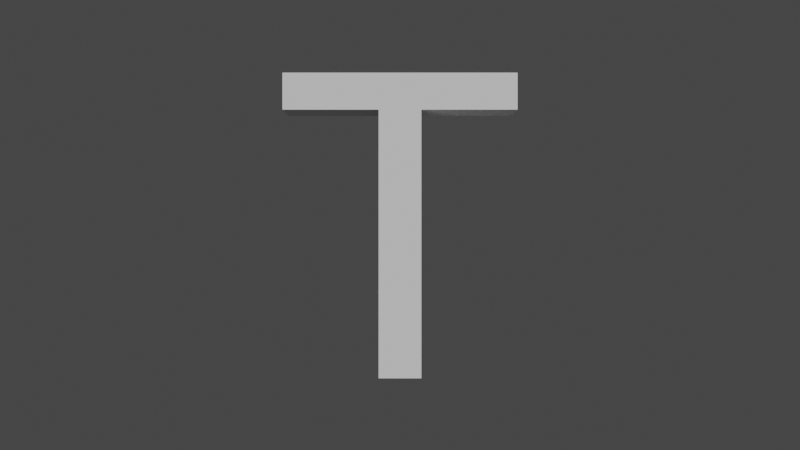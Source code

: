 # Source: t_uc-pbrt.blend  (saved by Blender 3.3.6; exported with 4.5.12 LTS)
import bpy
from mathutils import Matrix  # noqa: F401  (used for matrix-valued properties, if any)

bpy.ops.wm.read_factory_settings(use_empty=True)
scene = bpy.context.scene
scene.name = 'Scene'

# ---- collections
col_collection = bpy.data.collections.new('Collection'); scene.collection.children.link(col_collection)

# ---- world
world_world = bpy.data.worlds.new('World'); scene.world = world_world
world_world.use_nodes = True; world_world.node_tree.nodes.clear()
_N = world_world.node_tree.nodes; _L = world_world.node_tree.links
n0 = _N.new('ShaderNodeOutputWorld'); n0.name = 'World Output'; n0.location = (300, 300)
n1 = _N.new('ShaderNodeBackground'); n1.name = 'Background'; n1.location = (10, 300)
n1.inputs[0].default_value = (0.05088, 0.05088, 0.05088, 1.0)
_L.new(n1.outputs[0], n0.inputs[0])
n0.is_active_output = True
world_world.color = (0.05088, 0.05088, 0.05088)
world_world.use_sun_shadow = False
world_world.sun_shadow_jitter_overblur = 0.0

# ---- cameras
cam_camera = bpy.data.cameras.new('Camera')

# ---- meshes
me_t_uc = bpy.data.meshes.new('t_uc')
me_t_uc.from_pydata([(0.4631, 0.125, 1.204), (0.4631, 0.125, 1.058), (0.08428, 0.125, 1.058), (0.08428, 0.125, 1.247e-07), (-0.08427, 0.125, 1.247e-07), (-0.08427, 0.125, 1.058), (-0.4631, 0.125, 1.058), (-0.4631, 0.125, 1.204), (0.4631, 0.125, 1.204), (0.4631, 0.125, 1.058), (0.08428, 0.125, 1.058), (0.08428, 0.125, 1.247e-07), (-0.08427, 0.125, 1.247e-07), (-0.08427, 0.125, 1.058), (-0.4631, 0.125, 1.058), (-0.4631, 0.125, 1.204), (0.4631, 0.125, 1.204), (0.4631, 0.125, 1.058), (0.08428, 0.125, 1.058), (0.08428, 0.125, 1.247e-07), (-0.08427, 0.125, 1.247e-07), (-0.08427, 0.125, 1.058), (-0.4631, 0.125, 1.058), (-0.4631, 0.125, 1.204), (0.4631, 0.125, 1.204), (0.4631, 0.125, 1.058), (0.08428, 0.125, 1.058), (0.08428, 0.125, 1.247e-07), (-0.08427, 0.125, 1.247e-07), (-0.08427, 0.125, 1.058), (-0.4631, 0.125, 1.058), (-0.4631, 0.125, 1.204), (0.4631, 0.125, 1.204), (0.4631, 0.125, 1.058), (0.08428, 0.125, 1.058), (0.08428, 0.125, 1.247e-07), (-0.08427, 0.125, 1.247e-07), (-0.08427, 0.125, 1.058), (-0.4631, 0.125, 1.058), (-0.4631, 0.125, 1.204), (0.4631, -0.125, 1.204), (0.4631, -0.125, 1.058), (0.08428, -0.125, 1.058), (0.08428, -0.125, 1.137e-07), (-0.08427, -0.125, 1.137e-07), (-0.08427, -0.125, 1.058), (-0.4631, -0.125, 1.058), (-0.4631, -0.125, 1.204)], [], [(6, 7, 0), (6, 0, 1), (5, 6, 1), (4, 5, 2), (2, 5, 1), (4, 2, 3), (11, 10, 18, 19), (12, 11, 19, 20), (10, 9, 17, 18), (13, 12, 20, 21), (14, 13, 21, 22), (9, 8, 16, 17), (8, 15, 23, 16), (15, 14, 22, 23), (7, 6, 14, 15), (0, 7, 15, 8), (1, 0, 8, 9), (6, 5, 13, 14), (5, 4, 12, 13), (2, 1, 9, 10), (4, 3, 11, 12), (3, 2, 10, 11), (19, 18, 26, 27), (20, 19, 27, 28), (18, 17, 25, 26), (21, 20, 28, 29), (22, 21, 29, 30), (17, 16, 24, 25), (16, 23, 31, 24), (23, 22, 30, 31), (27, 26, 34, 35), (28, 27, 35, 36), (26, 25, 33, 34), (29, 28, 36, 37), (30, 29, 37, 38), (25, 24, 32, 33), (24, 31, 39, 32), (31, 30, 38, 39), (38, 37, 45, 46), (33, 32, 40, 41), (32, 39, 47, 40), (39, 38, 46, 47), (46, 40, 47), (46, 41, 40), (45, 41, 46), (44, 42, 45), (42, 41, 45), (44, 43, 42), (37, 36, 44, 45), (34, 33, 41, 42), (36, 35, 43, 44), (35, 34, 42, 43)])
_uv = me_t_uc.uv_layers.new(name='UVMap')
_uv.uv.foreach_set('vector', [0.8571, 0.0, 1.0, 0.0, 0.0, 0.0, 0.8571, 0.0, 0.0, 0.0, 0.1429, 0.0, 0.7143, 0.0, 0.8571, 0.0, 0.1429, 0.0, 0.5714, 0.0, 0.7143, 0.0, 0.2857, 0.0, 0.2857, 0.0, 0.7143, 0.0, 0.1429, 0.0, 0.5714, 0.0, 0.2857, 0.0, 0.4286, 0.0, 0.4286, 0.0, 0.2857, 0.0, 0.2857, 0.0, 0.4286, 0.0, 0.5714, 0.0, 0.4286, 0.0, 0.4286, 0.0, 0.5714, 0.0, 0.2857, 0.0, 0.1429, 0.0, 0.1429, 0.0, 0.2857, 0.0, 0.7143, 0.0, 0.5714, 0.0, 0.5714, 0.0, 0.7143, 0.0, 0.8571, 0.0, 0.7143, 0.0, 0.7143, 0.0, 0.8571, 0.0, 0.1429, 0.0, 0.0, 0.0, 0.0, 0.0, 0.1429, 0.0, 0.0, 0.0, 1.0, 0.0, 1.0, 0.0, 0.0, 0.0, 1.0, 0.0, 0.8571, 0.0, 0.8571, 0.0, 1.0, 0.0, 1.0, 0.0, 0.8571, 0.0, 0.8571, 0.0, 1.0, 0.0, 0.0, 0.0, 1.0, 0.0, 1.0, 0.0, 0.0, 0.0, 0.1429, 0.0, 0.0, 0.0, 0.0, 0.0, 0.1429, 0.0, 0.8571, 0.0, 0.7143, 0.0, 0.7143, 0.0, 0.8571, 0.0, 0.7143, 0.0, 0.5714, 0.0, 0.5714, 0.0, 0.7143, 0.0, 0.2857, 0.0, 0.1429, 0.0, 0.1429, 0.0, 0.2857, 0.0, 0.5714, 0.0, 0.4286, 0.0, 0.4286, 0.0, 0.5714, 0.0, 0.4286, 0.0, 0.2857, 0.0, 0.2857, 0.0, 0.4286, 0.0, 0.4286, 0.0, 0.2857, 0.0, 0.2857, 0.0, 0.4286, 0.0, 0.5714, 0.0, 0.4286, 0.0, 0.4286, 0.0, 0.5714, 0.0, 0.2857, 0.0, 0.1429, 0.0, 0.1429, 0.0, 0.2857, 0.0, 0.7143, 0.0, 0.5714, 0.0, 0.5714, 0.0, 0.7143, 0.0, 0.8571, 0.0, 0.7143, 0.0, 0.7143, 0.0, 0.8571, 0.0, 0.1429, 0.0, 0.0, 0.0, 0.0, 0.0, 0.1429, 0.0, 0.0, 0.0, 1.0, 0.0, 1.0, 0.0, 0.0, 0.0, 1.0, 0.0, 0.8571, 0.0, 0.8571, 0.0, 1.0, 0.0, 0.4286, 0.0, 0.2857, 0.0, 0.2857, 0.0, 0.4286, 0.0, 0.5714, 0.0, 0.4286, 0.0, 0.4286, 0.0, 0.5714, 0.0, 0.2857, 0.0, 0.1429, 0.0, 0.1429, 0.0, 0.2857, 0.0, 0.7143, 0.0, 0.5714, 0.0, 0.5714, 0.0, 0.7143, 0.0, 0.8571, 0.0, 0.7143, 0.0, 0.7143, 0.0, 0.8571, 0.0, 0.1429, 0.0, 0.0, 0.0, 0.0, 0.0, 0.1429, 0.0, 0.0, 0.0, 1.0, 0.0, 1.0, 0.0, 0.0, 0.0, 1.0, 0.0, 0.8571, 0.0, 0.8571, 0.0, 1.0, 0.0, 0.8571, 0.0, 0.7143, 0.0, 0.7143, 0.0, 0.8571, 0.0, 0.1429, 0.0, 0.0, 0.0, 0.0, 0.0, 0.1429, 0.0, 0.0, 0.0, 1.0, 0.0, 1.0, 0.0, 0.0, 0.0, 1.0, 0.0, 0.8571, 0.0, 0.8571, 0.0, 1.0, 0.0, 0.8571, 0.0, 0.0, 0.0, 1.0, 0.0, 0.8571, 0.0, 0.1429, 0.0, 0.0, 0.0, 0.7143, 0.0, 0.1429, 0.0, 0.8571, 0.0, 0.5714, 0.0, 0.2857, 0.0, 0.7143, 0.0, 0.2857, 0.0, 0.1429, 0.0, 0.7143, 0.0, 0.5714, 0.0, 0.4286, 0.0, 0.2857, 0.0, 0.7143, 0.0, 0.5714, 0.0, 0.5714, 0.0, 0.7143, 0.0, 0.2857, 0.0, 0.1429, 0.0, 0.1429, 0.0, 0.2857, 0.0, 0.5714, 0.0, 0.4286, 0.0, 0.4286, 0.0, 0.5714, 0.0, 0.4286, 0.0, 0.2857, 0.0, 0.2857, 0.0, 0.4286, 0.0])
me_t_uc.materials.append(None)
me_t_uc.use_remesh_fix_poles = True
me_t_uc.use_remesh_preserve_attributes = False
me_t_uc.update()

# ---- objects
ob_camera = bpy.data.objects.new('Camera', cam_camera)
ob_t_uc = bpy.data.objects.new('t_uc', me_t_uc)

# ---- transforms, parenting, visibility, modifiers, constraints
ob_camera.location = (0.0, -4.5, 0.603)
ob_camera.rotation_euler = (1.571, -0.0, -0.0)
ob_t_uc.location = (0.0, 0.0, 0.0)

# ---- collection membership
col_collection.objects.link(ob_camera)
col_collection.objects.link(ob_t_uc)

# ---- scene / render settings (as saved in the file)
scene.camera = ob_camera
scene.frame_start = 1; scene.frame_end = 250; scene.frame_set(1)
scene.render.engine = 'BLENDER_EEVEE_NEXT'
scene.cycles.sampling_pattern = 'TABULATED_SOBOL'
scene.cycles.use_light_tree = False
scene.view_settings.view_transform = 'Filmic'
bpy.context.view_layer.update()

# ---- added for rendering (the .blend has no usable light): sun
light_auto_sun = bpy.data.lights.new('AutoSun', 'SUN')
light_auto_sun.energy = 3.0
light_auto_sun.angle = 0.0523599
ob_auto_sun = bpy.data.objects.new('AutoSun', light_auto_sun)
scene.collection.objects.link(ob_auto_sun)
ob_auto_sun.rotation_euler = (0.872665, 0.174533, 0.523599)
bpy.context.view_layer.update()
